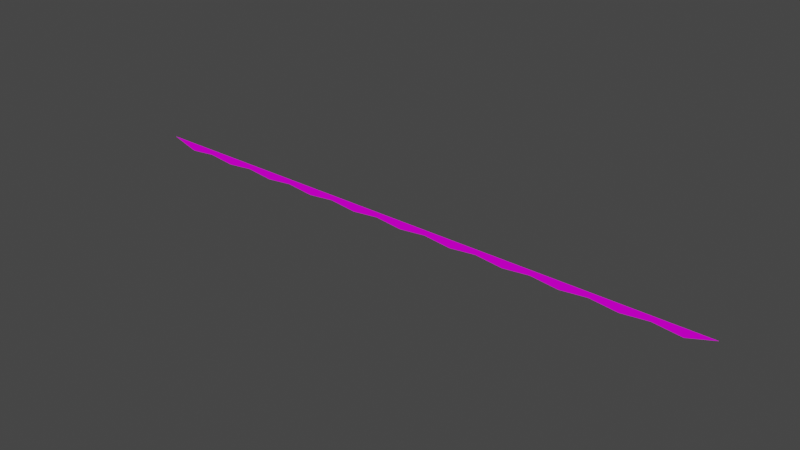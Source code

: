# Source: Moss.blend  (saved by Blender 3.1.7; exported with 4.5.12 LTS)
import bpy
from mathutils import Matrix  # noqa: F401  (used for matrix-valued properties, if any)

bpy.ops.wm.read_factory_settings(use_empty=True)
scene = bpy.context.scene
scene.name = 'Scene'

# ---- collections
col_collection = bpy.data.collections.new('Collection'); scene.collection.children.link(col_collection)

# ---- images (referenced by path relative to the original .blend; pixels are not part of the script)
import os
ASSET_DIR = os.environ.get("B2B_ASSET_DIR", "")  # directory of the original .blend (textures are referenced by path, not embedded)
HERE = os.path.dirname(os.path.abspath(__file__))  # packed textures are extracted next to this script under _unpacked/

def load_image(name, relpath, width, height, colorspace="sRGB"):
    """Load a texture the original file referenced (path relative to the .blend, or extracted next to this script)."""
    p = next((c for c in (os.path.join(HERE, relpath), os.path.join(ASSET_DIR, relpath)) if relpath and os.path.exists(c)), "")
    if p:
        img = bpy.data.images.load(p, check_existing=True)
        img.name = name
    else:  # same state as the original file: an image datablock whose file is absent (Cycles renders it pink)
        img = bpy.data.images.new(name, width, height)
        img.source = "FILE"
        img.filepath = "//" + (relpath or name)
    img.colorspace_settings.name = colorspace
    return img
img_grass_png_001 = load_image('Grass.png.001', 'Grass.png', 1024, 1024, 'sRGB')

# ---- materials (node trees are filled in below, after node groups)
mat_material_003 = bpy.data.materials.new('Material.003')
mat_material_003.use_transparent_shadow = False

# ---- material node trees
mat_material_003.use_nodes = True; mat_material_003.node_tree.nodes.clear()
_N = mat_material_003.node_tree.nodes; _L = mat_material_003.node_tree.links
n0 = _N.new('ShaderNodeBsdfPrincipled'); n0.name = 'Principled BSDF'; n0.location = (10, 300)
n0.distribution = 'GGX'
n0.subsurface_method = 'RANDOM_WALK_SKIN'
n0.inputs[2].default_value = 1.0
n0.inputs[3].default_value = 1.45
n0.inputs[13].default_value = 0.0
n0.inputs[27].default_value = (0.0, 0.0, 0.0, 1.0)
n0.inputs[28].default_value = 1.0
n1 = _N.new('ShaderNodeOutputMaterial'); n1.name = 'Material Output'; n1.location = (300, 300)
n2 = _N.new('ShaderNodeTexImage'); n2.name = 'Image Texture'; n2.location = (-337, 139)
n2.image = img_grass_png_001
n2.interpolation = 'Closest'
_L.new(n0.outputs[0], n1.inputs[0])
_L.new(n2.outputs[0], n0.inputs[0])
n1.is_active_output = True

# ---- world
world_world = bpy.data.worlds.new('World'); scene.world = world_world
world_world.use_nodes = True; world_world.node_tree.nodes.clear()
_N = world_world.node_tree.nodes; _L = world_world.node_tree.links
n0 = _N.new('ShaderNodeOutputWorld'); n0.name = 'World Output'; n0.location = (300, 300)
n1 = _N.new('ShaderNodeBackground'); n1.name = 'Background'; n1.location = (10, 300)
n1.inputs[0].default_value = (0.05088, 0.05088, 0.05088, 1.0)
_L.new(n1.outputs[0], n0.inputs[0])
n0.is_active_output = True
world_world.color = (0.05088, 0.05088, 0.05088)
world_world.use_sun_shadow = False
world_world.sun_shadow_jitter_overblur = 0.0

# ---- meshes
me_cube_010 = bpy.data.meshes.new('Cube.010')
me_cube_010.from_pydata([(37.16, -0.09261, 0.4506), (-40.58, -0.09261, 0.4506), (30.1, -0.09261, 0.4506), (23.03, -0.09261, 0.4506), (15.96, -0.09261, 0.4506), (8.894, -0.09261, 0.4506), (1.827, -0.09261, 0.4506), (-5.241, -0.09261, 0.4506), (-12.31, -0.09261, 0.4506), (-19.38, -0.09261, 0.4506), (-26.44, -0.09261, 0.4506), (-33.51, -0.09261, 0.4506), (-37.04, -0.09261, 0.4506), (33.63, -0.09261, 0.4506), (26.56, -0.09261, 0.4506), (19.5, -0.09261, 0.4506), (12.43, -0.09261, 0.4506), (5.361, -0.09261, 0.4506), (-1.707, -0.09261, 0.4506), (-8.774, -0.09261, 0.4506), (-15.84, -0.09261, 0.4506), (-22.91, -0.09261, 0.4506), (-29.98, -0.09261, 0.4506), (30.1, -0.09261, -0.2479), (23.03, -0.09261, -0.2479), (15.96, -0.09261, -0.2479), (8.894, -0.09261, -0.2479), (1.827, -0.09261, -0.2479), (-5.241, -0.09261, -0.2479), (-12.31, -0.09261, -0.2479), (-19.38, -0.09261, -0.2479), (-26.44, -0.09261, -0.2479), (-33.51, -0.09261, -0.2479), (-37.04, -0.09261, -0.6289), (33.63, -0.09261, -0.6289), (26.56, -0.09261, -0.6289), (19.5, -0.09261, -0.6289), (12.43, -0.09261, -0.6289), (5.361, -0.09261, -0.6289), (-1.707, -0.09261, -0.6289), (-8.774, -0.09261, -0.6289), (-15.84, -0.09261, -0.6289), (-22.91, -0.09261, -0.6289), (-29.98, -0.09261, -0.6289)], [], [(13, 2, 23, 34), (5, 17, 38, 26), (21, 10, 31, 42), (14, 3, 24, 35), (6, 18, 39, 27), (22, 11, 32, 43), (15, 4, 25, 36), (7, 19, 40, 28), (11, 12, 33, 32), (16, 5, 26, 37), (8, 20, 41, 29), (0, 13, 34), (17, 6, 27, 38), (9, 21, 42, 30), (2, 14, 35, 23), (18, 7, 28, 39), (10, 22, 43, 31), (3, 15, 36, 24), (19, 8, 29, 40), (12, 1, 33), (4, 16, 37, 25), (20, 9, 30, 41)])
_uv = me_cube_010.uv_layers.new(name='UVMap')
_uv.uv.foreach_set('vector', [10.75, 0.6553, 9.729, 0.6553, 9.729, 0.4526, 10.75, 0.3421, 3.576, 0.6553, 2.551, 0.6553, 2.551, 0.3421, 3.576, 0.4526, -5.653, 0.6553, -6.678, 0.6553, -6.678, 0.4526, -5.653, 0.3421, 8.703, 0.6553, 7.678, 0.6553, 7.678, 0.4526, 8.703, 0.3421, 1.525, 0.6553, 0.5, 0.6553, 0.5, 0.3421, 1.525, 0.4526, -7.703, 0.6553, -8.729, 0.6553, -8.729, 0.4526, -7.703, 0.3421, 6.653, 0.6553, 5.627, 0.6553, 5.627, 0.4526, 6.653, 0.3421, -0.5254, 0.6553, -1.551, 0.6553, -1.551, 0.3421, -0.5254, 0.4526, -8.729, 0.6553, -9.754, 0.6553, -9.754, 0.3421, -8.729, 0.4526, 4.602, 0.6553, 3.576, 0.6553, 3.576, 0.4526, 4.602, 0.3421, -2.576, 0.6553, -3.602, 0.6553, -3.602, 0.3421, -2.576, 0.4526, 11.78, 0.6553, 10.75, 0.6553, 10.75, 0.3421, 2.551, 0.6553, 1.525, 0.6553, 1.525, 0.4526, 2.551, 0.3421, -4.627, 0.6553, -5.653, 0.6553, -5.653, 0.3421, -4.627, 0.4526, 9.729, 0.6553, 8.703, 0.6553, 8.703, 0.3421, 9.729, 0.4526, 0.5, 0.6553, -0.5254, 0.6553, -0.5254, 0.4526, 0.5, 0.3421, -6.678, 0.6553, -7.703, 0.6553, -7.703, 0.3421, -6.678, 0.4526, 7.678, 0.6553, 6.653, 0.6553, 6.653, 0.3421, 7.678, 0.4526, -1.551, 0.6553, -2.576, 0.6553, -2.576, 0.4526, -1.551, 0.3421, -9.754, 0.6553, -10.78, 0.6553, -9.754, 0.3421, 5.627, 0.6553, 4.602, 0.6553, 4.602, 0.3421, 5.627, 0.4526, -3.602, 0.6553, -4.627, 0.6553, -4.627, 0.4526, -3.602, 0.3421])
me_cube_010.materials.append(mat_material_003)
me_cube_010.use_remesh_preserve_volume = False
me_cube_010.use_remesh_preserve_attributes = False
me_cube_010.use_mirror_vertex_groups = False
me_cube_010.use_paint_bone_selection = False
me_cube_010.use_paint_mask = True
me_cube_010.update()

# ---- objects
ob_cube_010 = bpy.data.objects.new('Cube.010', me_cube_010)

# ---- transforms, parenting, visibility, modifiers, constraints
ob_cube_010.location = (0.0, 0.0, 0.0)
ob_cube_010.lock_rotations_4d = False
ob_cube_010.empty_display_type = 'ARROWS'
ob_cube_010.lineart.crease_threshold = 0.0

# ---- collection membership
col_collection.objects.link(ob_cube_010)

# ---- scene / render settings (as saved in the file)
scene.frame_start = 1; scene.frame_end = 250; scene.frame_set(1)
scene.render.engine = 'BLENDER_EEVEE_NEXT'
scene.cycles.sampling_pattern = 'TABULATED_SOBOL'
scene.cycles.use_light_tree = False
scene.view_settings.view_transform = 'Filmic'
bpy.context.view_layer.update()

# ---- added for rendering (the .blend has no active camera and no usable light): camera, sun
cam_auto = bpy.data.cameras.new('AutoCamera')
cam_auto.lens = 50.0
cam_auto.sensor_width = 36.0
cam_auto.clip_end = 1262.46
ob_auto_camera = bpy.data.objects.new('AutoCamera', cam_auto)
scene.collection.objects.link(ob_auto_camera)
ob_auto_camera.location = (70.2283, -86.4148, 57.4589)
ob_auto_camera.rotation_euler = (1.09748, -7.21219e-08, 0.694738)
scene.camera = ob_auto_camera
light_auto_sun = bpy.data.lights.new('AutoSun', 'SUN')
light_auto_sun.energy = 3.0
light_auto_sun.angle = 0.0523599
ob_auto_sun = bpy.data.objects.new('AutoSun', light_auto_sun)
scene.collection.objects.link(ob_auto_sun)
ob_auto_sun.rotation_euler = (0.872665, 0.174533, 0.523599)
bpy.context.view_layer.update()
